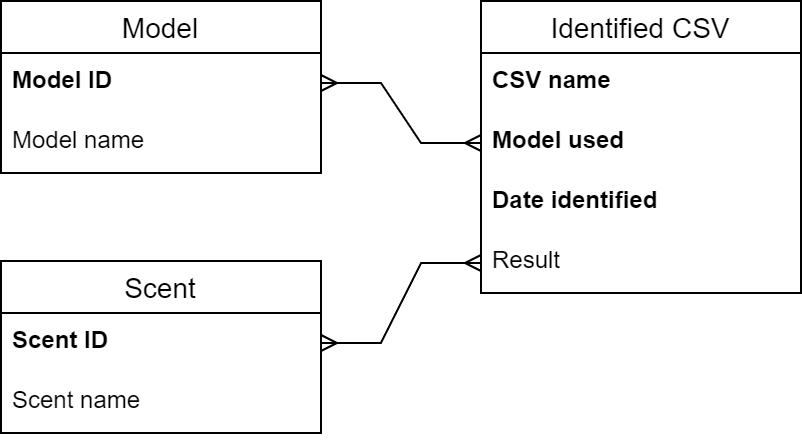

The diagram above was exported from draw.io. Its source (the exported page's mxGraphModel, read from the mxfile embedded in the PNG):
<mxGraphModel dx="794" dy="420" grid="1" gridSize="10" guides="1" tooltips="1" connect="1" arrows="1" fold="1" page="1" pageScale="1" pageWidth="850" pageHeight="1100" math="0" shadow="0">
  <root>
    <mxCell id="0" />
    <mxCell id="1" parent="0" />
    <mxCell id="oCZ9OnLj19vKdvJ0uwtU-1" value="Identified CSV" style="swimlane;fontStyle=0;childLayout=stackLayout;horizontal=1;startSize=26;horizontalStack=0;resizeParent=1;resizeParentMax=0;resizeLast=0;collapsible=1;marginBottom=0;align=center;fontSize=14;" parent="1" vertex="1">
      <mxGeometry x="490" y="360" width="160" height="146" as="geometry" />
    </mxCell>
    <mxCell id="oCZ9OnLj19vKdvJ0uwtU-2" value="CSV name" style="text;strokeColor=none;fillColor=none;spacingLeft=4;spacingRight=4;overflow=hidden;rotatable=0;points=[[0,0.5],[1,0.5]];portConstraint=eastwest;fontSize=12;whiteSpace=wrap;html=1;fontStyle=1" parent="oCZ9OnLj19vKdvJ0uwtU-1" vertex="1">
      <mxGeometry y="26" width="160" height="30" as="geometry" />
    </mxCell>
    <mxCell id="oCZ9OnLj19vKdvJ0uwtU-3" value="Model used" style="text;strokeColor=none;fillColor=none;spacingLeft=4;spacingRight=4;overflow=hidden;rotatable=0;points=[[0,0.5],[1,0.5]];portConstraint=eastwest;fontSize=12;whiteSpace=wrap;html=1;fontStyle=1" parent="oCZ9OnLj19vKdvJ0uwtU-1" vertex="1">
      <mxGeometry y="56" width="160" height="30" as="geometry" />
    </mxCell>
    <mxCell id="oCZ9OnLj19vKdvJ0uwtU-4" value="Date identified" style="text;strokeColor=none;fillColor=none;spacingLeft=4;spacingRight=4;overflow=hidden;rotatable=0;points=[[0,0.5],[1,0.5]];portConstraint=eastwest;fontSize=12;whiteSpace=wrap;html=1;fontStyle=1" parent="oCZ9OnLj19vKdvJ0uwtU-1" vertex="1">
      <mxGeometry y="86" width="160" height="30" as="geometry" />
    </mxCell>
    <mxCell id="oCZ9OnLj19vKdvJ0uwtU-5" value="Result" style="text;strokeColor=none;fillColor=none;spacingLeft=4;spacingRight=4;overflow=hidden;rotatable=0;points=[[0,0.5],[1,0.5]];portConstraint=eastwest;fontSize=12;whiteSpace=wrap;html=1;" parent="oCZ9OnLj19vKdvJ0uwtU-1" vertex="1">
      <mxGeometry y="116" width="160" height="30" as="geometry" />
    </mxCell>
    <mxCell id="oCZ9OnLj19vKdvJ0uwtU-6" value="Scent" style="swimlane;fontStyle=0;childLayout=stackLayout;horizontal=1;startSize=26;horizontalStack=0;resizeParent=1;resizeParentMax=0;resizeLast=0;collapsible=1;marginBottom=0;align=center;fontSize=14;" parent="1" vertex="1">
      <mxGeometry x="250" y="490" width="160" height="86" as="geometry" />
    </mxCell>
    <mxCell id="oCZ9OnLj19vKdvJ0uwtU-7" value="Scent ID" style="text;strokeColor=none;fillColor=none;spacingLeft=4;spacingRight=4;overflow=hidden;rotatable=0;points=[[0,0.5],[1,0.5]];portConstraint=eastwest;fontSize=12;whiteSpace=wrap;html=1;fontStyle=1" parent="oCZ9OnLj19vKdvJ0uwtU-6" vertex="1">
      <mxGeometry y="26" width="160" height="30" as="geometry" />
    </mxCell>
    <mxCell id="oCZ9OnLj19vKdvJ0uwtU-8" value="Scent name" style="text;strokeColor=none;fillColor=none;spacingLeft=4;spacingRight=4;overflow=hidden;rotatable=0;points=[[0,0.5],[1,0.5]];portConstraint=eastwest;fontSize=12;whiteSpace=wrap;html=1;" parent="oCZ9OnLj19vKdvJ0uwtU-6" vertex="1">
      <mxGeometry y="56" width="160" height="30" as="geometry" />
    </mxCell>
    <mxCell id="oCZ9OnLj19vKdvJ0uwtU-10" value="Model" style="swimlane;fontStyle=0;childLayout=stackLayout;horizontal=1;startSize=26;horizontalStack=0;resizeParent=1;resizeParentMax=0;resizeLast=0;collapsible=1;marginBottom=0;align=center;fontSize=14;" parent="1" vertex="1">
      <mxGeometry x="250" y="360" width="160" height="86" as="geometry" />
    </mxCell>
    <mxCell id="oCZ9OnLj19vKdvJ0uwtU-11" value="Model ID" style="text;strokeColor=none;fillColor=none;spacingLeft=4;spacingRight=4;overflow=hidden;rotatable=0;points=[[0,0.5],[1,0.5]];portConstraint=eastwest;fontSize=12;whiteSpace=wrap;html=1;fontStyle=1" parent="oCZ9OnLj19vKdvJ0uwtU-10" vertex="1">
      <mxGeometry y="26" width="160" height="30" as="geometry" />
    </mxCell>
    <mxCell id="oCZ9OnLj19vKdvJ0uwtU-12" value="Model name" style="text;strokeColor=none;fillColor=none;spacingLeft=4;spacingRight=4;overflow=hidden;rotatable=0;points=[[0,0.5],[1,0.5]];portConstraint=eastwest;fontSize=12;whiteSpace=wrap;html=1;" parent="oCZ9OnLj19vKdvJ0uwtU-10" vertex="1">
      <mxGeometry y="56" width="160" height="30" as="geometry" />
    </mxCell>
    <mxCell id="oCZ9OnLj19vKdvJ0uwtU-18" value="" style="edgeStyle=entityRelationEdgeStyle;fontSize=12;html=1;endArrow=ERmany;startArrow=ERmany;rounded=0;exitX=1;exitY=0.5;exitDx=0;exitDy=0;entryX=0;entryY=0.5;entryDx=0;entryDy=0;" parent="1" source="oCZ9OnLj19vKdvJ0uwtU-7" target="oCZ9OnLj19vKdvJ0uwtU-5" edge="1">
      <mxGeometry width="100" height="100" relative="1" as="geometry">
        <mxPoint x="490" y="596" as="sourcePoint" />
        <mxPoint x="590" y="496" as="targetPoint" />
        <Array as="points">
          <mxPoint x="440" y="486" />
        </Array>
      </mxGeometry>
    </mxCell>
    <mxCell id="oCZ9OnLj19vKdvJ0uwtU-19" value="" style="edgeStyle=entityRelationEdgeStyle;fontSize=12;html=1;endArrow=ERmany;startArrow=ERmany;rounded=0;" parent="1" source="oCZ9OnLj19vKdvJ0uwtU-11" target="oCZ9OnLj19vKdvJ0uwtU-3" edge="1">
      <mxGeometry width="100" height="100" relative="1" as="geometry">
        <mxPoint x="420" y="547" as="sourcePoint" />
        <mxPoint x="500" y="501" as="targetPoint" />
        <Array as="points">
          <mxPoint x="450" y="496" />
        </Array>
      </mxGeometry>
    </mxCell>
  </root>
</mxGraphModel>